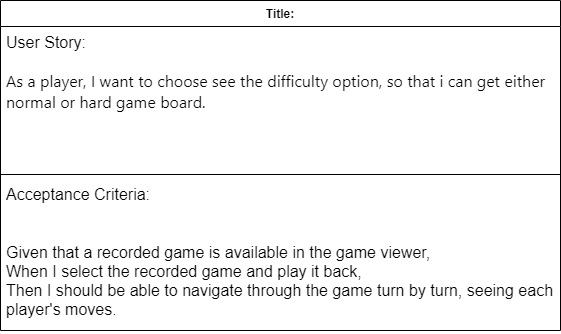

The diagram above was exported from draw.io. Its source (the exported page's mxGraphModel, read from the mxfile embedded in the PNG):
<mxGraphModel dx="1050" dy="557" grid="1" gridSize="10" guides="1" tooltips="1" connect="1" arrows="1" fold="1" page="1" pageScale="1" pageWidth="827" pageHeight="1169" math="0" shadow="0">
  <root>
    <mxCell id="0" />
    <mxCell id="1" parent="0" />
    <mxCell id="8wTVqkpWZuUDht4nzYDD-27" value="Title:" style="swimlane;fontStyle=1;align=center;verticalAlign=top;childLayout=stackLayout;horizontal=1;startSize=26;horizontalStack=0;resizeParent=1;resizeParentMax=0;resizeLast=0;collapsible=1;marginBottom=0;whiteSpace=wrap;html=1;swimlaneLine=1;" vertex="1" parent="1">
      <mxGeometry x="80" y="40" width="560" height="330" as="geometry" />
    </mxCell>
    <mxCell id="8wTVqkpWZuUDht4nzYDD-28" value="&lt;font style=&quot;font-size: 16px;&quot;&gt;User Story:&lt;/font&gt;&lt;div style=&quot;font-size: 16px;&quot;&gt;&lt;font style=&quot;font-size: 16px;&quot;&gt;&lt;br&gt;&lt;/font&gt;&lt;/div&gt;&lt;div style=&quot;font-size: 16px;&quot;&gt;&lt;font style=&quot;font-size: 16px;&quot;&gt;&lt;span style=&quot;background-color: initial; white-space-collapse: preserve;&quot;&gt;&lt;font style=&quot;font-size: 16px;&quot; face=&quot;Söhne, ui-sans-serif, system-ui, -apple-system, Segoe UI, Roboto, Ubuntu, Cantarell, Noto Sans, sans-serif, Helvetica Neue, Arial, Apple Color Emoji, Segoe UI Emoji, Segoe UI Symbol, Noto Color Emoji&quot;&gt;As a player, I want to choose see the difficulty option, so that i can get either normal or hard game board.&lt;/font&gt;&lt;/span&gt;&lt;span style=&quot;white-space-collapse: preserve; color: rgb(255, 255, 255); font-family: Söhne, ui-sans-serif, system-ui, -apple-system, &amp;quot;Segoe UI&amp;quot;, Roboto, Ubuntu, Cantarell, &amp;quot;Noto Sans&amp;quot;, sans-serif, &amp;quot;Helvetica Neue&amp;quot;, Arial, &amp;quot;Apple Color Emoji&amp;quot;, &amp;quot;Segoe UI Emoji&amp;quot;, &amp;quot;Segoe UI Symbol&amp;quot;, &amp;quot;Noto Color Emoji&amp;quot;; background-color: initial;&quot;&gt;so that I can review past matches or learn from others' strategies.&lt;/span&gt;&lt;/font&gt;&lt;/div&gt;" style="text;strokeColor=none;fillColor=none;align=left;verticalAlign=top;spacingLeft=4;spacingRight=4;overflow=hidden;rotatable=0;points=[[0,0.5],[1,0.5]];portConstraint=eastwest;whiteSpace=wrap;html=1;" vertex="1" parent="8wTVqkpWZuUDht4nzYDD-27">
      <mxGeometry y="26" width="560" height="144" as="geometry" />
    </mxCell>
    <mxCell id="8wTVqkpWZuUDht4nzYDD-29" value="" style="line;strokeWidth=1;fillColor=none;align=left;verticalAlign=middle;spacingTop=-1;spacingLeft=3;spacingRight=3;rotatable=0;labelPosition=right;points=[];portConstraint=eastwest;strokeColor=inherit;" vertex="1" parent="8wTVqkpWZuUDht4nzYDD-27">
      <mxGeometry y="170" width="560" height="8" as="geometry" />
    </mxCell>
    <mxCell id="8wTVqkpWZuUDht4nzYDD-30" value="&lt;font style=&quot;font-size: 16px;&quot;&gt;Acceptance Criteria:&lt;/font&gt;&lt;div style=&quot;font-size: 16px;&quot;&gt;&lt;font style=&quot;font-size: 16px;&quot;&gt;&lt;br&gt;&lt;/font&gt;&lt;/div&gt;&lt;div style=&quot;font-size: 16px;&quot;&gt;&lt;font style=&quot;font-size: 16px;&quot;&gt;&lt;br&gt;&lt;/font&gt;&lt;/div&gt;&lt;div style=&quot;font-size: 16px;&quot;&gt;&lt;div style=&quot;&quot;&gt;&lt;font style=&quot;font-size: 16px;&quot;&gt;Given that a recorded game is available in the game viewer,&lt;/font&gt;&lt;/div&gt;&lt;div style=&quot;&quot;&gt;&lt;font style=&quot;font-size: 16px;&quot;&gt;When I select the recorded game and play it back,&lt;/font&gt;&lt;/div&gt;&lt;div style=&quot;&quot;&gt;&lt;font style=&quot;font-size: 16px;&quot;&gt;Then I should be able to navigate through the game turn by turn, seeing each player's moves.&lt;/font&gt;&lt;/div&gt;&lt;/div&gt;" style="text;strokeColor=none;fillColor=none;align=left;verticalAlign=top;spacingLeft=4;spacingRight=4;overflow=hidden;rotatable=0;points=[[0,0.5],[1,0.5]];portConstraint=eastwest;whiteSpace=wrap;html=1;" vertex="1" parent="8wTVqkpWZuUDht4nzYDD-27">
      <mxGeometry y="178" width="560" height="152" as="geometry" />
    </mxCell>
  </root>
</mxGraphModel>